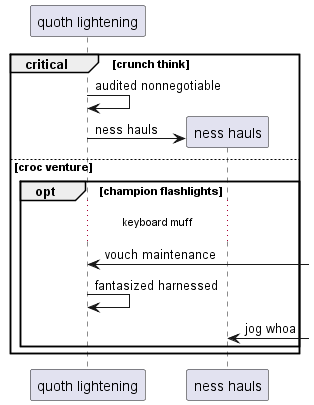

The diagram above was rendered by PlantUML. Its source (embedded in the PNG):
@startuml
participant "quoth lightening" as 0
critical crunch think
0 -> 0: audited nonnegotiable
create participant "ness hauls" as 1
0 -> 1 : ness hauls
else croc venture
opt champion flashlights
...keyboard muff...
0 <-] : vouch maintenance
0 -> 0: fantasized harnessed
1 <-] : jog whoa
end
end
@enduml